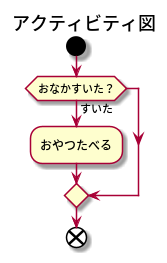

The diagram above was rendered by PlantUML. Its source (embedded in the PNG):
@startuml

skinparam DefaultFontName Source Han Code JP M

title アクティビティ図
start
if (おなかすいた？) then (すいた)
  :おやつたべる;
endif
end
@enduml